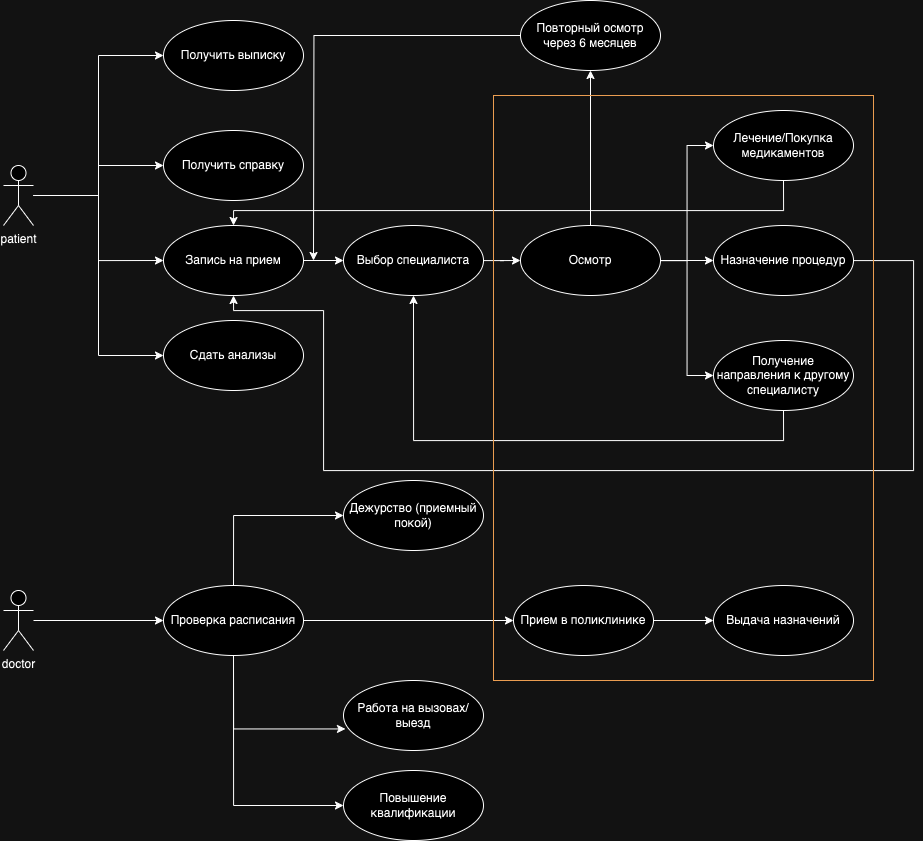

The diagram above was exported from draw.io. Its source (the exported page's mxGraphModel, read from the mxfile embedded in the PNG):
<mxGraphModel dx="1211" dy="1993" grid="1" gridSize="10" guides="1" tooltips="1" connect="1" arrows="1" fold="1" page="1" pageScale="1" pageWidth="827" pageHeight="1169" math="0" shadow="0">
  <root>
    <mxCell id="0" />
    <mxCell id="1" parent="0" />
    <mxCell id="r8fUxJbLey88uy3vTBk6-6" style="edgeStyle=orthogonalEdgeStyle;rounded=0;orthogonalLoop=1;jettySize=auto;html=1;entryX=0;entryY=0.5;entryDx=0;entryDy=0;" edge="1" parent="1" source="r8fUxJbLey88uy3vTBk6-1" target="r8fUxJbLey88uy3vTBk6-4">
      <mxGeometry relative="1" as="geometry" />
    </mxCell>
    <mxCell id="r8fUxJbLey88uy3vTBk6-12" style="edgeStyle=orthogonalEdgeStyle;rounded=0;orthogonalLoop=1;jettySize=auto;html=1;entryX=0;entryY=0.5;entryDx=0;entryDy=0;" edge="1" parent="1" source="r8fUxJbLey88uy3vTBk6-1" target="r8fUxJbLey88uy3vTBk6-8">
      <mxGeometry relative="1" as="geometry" />
    </mxCell>
    <mxCell id="r8fUxJbLey88uy3vTBk6-13" style="edgeStyle=orthogonalEdgeStyle;rounded=0;orthogonalLoop=1;jettySize=auto;html=1;entryX=0;entryY=0.5;entryDx=0;entryDy=0;" edge="1" parent="1" source="r8fUxJbLey88uy3vTBk6-1" target="r8fUxJbLey88uy3vTBk6-7">
      <mxGeometry relative="1" as="geometry" />
    </mxCell>
    <mxCell id="r8fUxJbLey88uy3vTBk6-14" style="edgeStyle=orthogonalEdgeStyle;rounded=0;orthogonalLoop=1;jettySize=auto;html=1;entryX=0;entryY=0.5;entryDx=0;entryDy=0;" edge="1" parent="1" source="r8fUxJbLey88uy3vTBk6-1" target="r8fUxJbLey88uy3vTBk6-10">
      <mxGeometry relative="1" as="geometry" />
    </mxCell>
    <mxCell id="r8fUxJbLey88uy3vTBk6-1" value="patient" style="shape=umlActor;verticalLabelPosition=bottom;verticalAlign=top;html=1;" vertex="1" parent="1">
      <mxGeometry x="310" y="5" width="30" height="60" as="geometry" />
    </mxCell>
    <mxCell id="r8fUxJbLey88uy3vTBk6-43" style="edgeStyle=orthogonalEdgeStyle;rounded=0;orthogonalLoop=1;jettySize=auto;html=1;entryX=0;entryY=0.5;entryDx=0;entryDy=0;" edge="1" parent="1" source="r8fUxJbLey88uy3vTBk6-2" target="r8fUxJbLey88uy3vTBk6-37">
      <mxGeometry relative="1" as="geometry" />
    </mxCell>
    <mxCell id="r8fUxJbLey88uy3vTBk6-2" value="doctor" style="shape=umlActor;verticalLabelPosition=bottom;verticalAlign=top;html=1;" vertex="1" parent="1">
      <mxGeometry x="310" y="430" width="30" height="60" as="geometry" />
    </mxCell>
    <mxCell id="r8fUxJbLey88uy3vTBk6-16" style="edgeStyle=orthogonalEdgeStyle;rounded=0;orthogonalLoop=1;jettySize=auto;html=1;entryX=0;entryY=0.5;entryDx=0;entryDy=0;" edge="1" parent="1" source="r8fUxJbLey88uy3vTBk6-4" target="r8fUxJbLey88uy3vTBk6-9">
      <mxGeometry relative="1" as="geometry" />
    </mxCell>
    <mxCell id="r8fUxJbLey88uy3vTBk6-4" value="Запись на прием" style="ellipse;whiteSpace=wrap;html=1;" vertex="1" parent="1">
      <mxGeometry x="470" y="65" width="140" height="70" as="geometry" />
    </mxCell>
    <mxCell id="r8fUxJbLey88uy3vTBk6-7" value="Получить выписку" style="ellipse;whiteSpace=wrap;html=1;" vertex="1" parent="1">
      <mxGeometry x="470" y="-140" width="140" height="70" as="geometry" />
    </mxCell>
    <mxCell id="r8fUxJbLey88uy3vTBk6-8" value="Получить справку" style="ellipse;whiteSpace=wrap;html=1;" vertex="1" parent="1">
      <mxGeometry x="470" y="-30" width="140" height="70" as="geometry" />
    </mxCell>
    <mxCell id="r8fUxJbLey88uy3vTBk6-17" style="edgeStyle=orthogonalEdgeStyle;rounded=0;orthogonalLoop=1;jettySize=auto;html=1;entryX=0;entryY=0.5;entryDx=0;entryDy=0;" edge="1" parent="1" source="r8fUxJbLey88uy3vTBk6-9" target="r8fUxJbLey88uy3vTBk6-15">
      <mxGeometry relative="1" as="geometry" />
    </mxCell>
    <mxCell id="r8fUxJbLey88uy3vTBk6-9" value="Выбор специалиста" style="ellipse;whiteSpace=wrap;html=1;" vertex="1" parent="1">
      <mxGeometry x="650" y="65" width="140" height="70" as="geometry" />
    </mxCell>
    <mxCell id="r8fUxJbLey88uy3vTBk6-10" value="Сдать анализы" style="ellipse;whiteSpace=wrap;html=1;" vertex="1" parent="1">
      <mxGeometry x="470" y="160" width="140" height="70" as="geometry" />
    </mxCell>
    <mxCell id="r8fUxJbLey88uy3vTBk6-23" style="edgeStyle=orthogonalEdgeStyle;rounded=0;orthogonalLoop=1;jettySize=auto;html=1;entryX=0;entryY=0.5;entryDx=0;entryDy=0;" edge="1" parent="1" source="r8fUxJbLey88uy3vTBk6-15" target="r8fUxJbLey88uy3vTBk6-21">
      <mxGeometry relative="1" as="geometry" />
    </mxCell>
    <mxCell id="r8fUxJbLey88uy3vTBk6-24" style="edgeStyle=orthogonalEdgeStyle;rounded=0;orthogonalLoop=1;jettySize=auto;html=1;entryX=0;entryY=0.5;entryDx=0;entryDy=0;" edge="1" parent="1" source="r8fUxJbLey88uy3vTBk6-15" target="r8fUxJbLey88uy3vTBk6-18">
      <mxGeometry relative="1" as="geometry" />
    </mxCell>
    <mxCell id="r8fUxJbLey88uy3vTBk6-25" style="edgeStyle=orthogonalEdgeStyle;rounded=0;orthogonalLoop=1;jettySize=auto;html=1;entryX=0;entryY=0.5;entryDx=0;entryDy=0;" edge="1" parent="1" source="r8fUxJbLey88uy3vTBk6-15" target="r8fUxJbLey88uy3vTBk6-20">
      <mxGeometry relative="1" as="geometry" />
    </mxCell>
    <mxCell id="r8fUxJbLey88uy3vTBk6-52" style="edgeStyle=orthogonalEdgeStyle;rounded=0;orthogonalLoop=1;jettySize=auto;html=1;entryX=0.5;entryY=1;entryDx=0;entryDy=0;" edge="1" parent="1" source="r8fUxJbLey88uy3vTBk6-15" target="r8fUxJbLey88uy3vTBk6-50">
      <mxGeometry relative="1" as="geometry" />
    </mxCell>
    <mxCell id="r8fUxJbLey88uy3vTBk6-15" value="Осмотр" style="ellipse;whiteSpace=wrap;html=1;" vertex="1" parent="1">
      <mxGeometry x="827" y="65" width="140" height="70" as="geometry" />
    </mxCell>
    <mxCell id="r8fUxJbLey88uy3vTBk6-29" style="edgeStyle=orthogonalEdgeStyle;rounded=0;orthogonalLoop=1;jettySize=auto;html=1;" edge="1" parent="1" source="r8fUxJbLey88uy3vTBk6-18" target="r8fUxJbLey88uy3vTBk6-4">
      <mxGeometry relative="1" as="geometry">
        <Array as="points">
          <mxPoint x="1090" y="50" />
          <mxPoint x="540" y="50" />
        </Array>
      </mxGeometry>
    </mxCell>
    <mxCell id="r8fUxJbLey88uy3vTBk6-18" value="Лечение/Покупка медикаментов" style="ellipse;whiteSpace=wrap;html=1;" vertex="1" parent="1">
      <mxGeometry x="1020" y="-50" width="140" height="70" as="geometry" />
    </mxCell>
    <mxCell id="r8fUxJbLey88uy3vTBk6-28" style="edgeStyle=orthogonalEdgeStyle;rounded=0;orthogonalLoop=1;jettySize=auto;html=1;entryX=0.5;entryY=1;entryDx=0;entryDy=0;" edge="1" parent="1" source="r8fUxJbLey88uy3vTBk6-20" target="r8fUxJbLey88uy3vTBk6-9">
      <mxGeometry relative="1" as="geometry">
        <Array as="points">
          <mxPoint x="1090" y="280" />
          <mxPoint x="720" y="280" />
        </Array>
      </mxGeometry>
    </mxCell>
    <mxCell id="r8fUxJbLey88uy3vTBk6-20" value="Получение направления к другому специалисту" style="ellipse;whiteSpace=wrap;html=1;" vertex="1" parent="1">
      <mxGeometry x="1020" y="180" width="140" height="70" as="geometry" />
    </mxCell>
    <mxCell id="r8fUxJbLey88uy3vTBk6-30" style="edgeStyle=orthogonalEdgeStyle;rounded=0;orthogonalLoop=1;jettySize=auto;html=1;" edge="1" parent="1" source="r8fUxJbLey88uy3vTBk6-21" target="r8fUxJbLey88uy3vTBk6-4">
      <mxGeometry relative="1" as="geometry">
        <Array as="points">
          <mxPoint x="1220" y="100" />
          <mxPoint x="1220" y="310" />
          <mxPoint x="630" y="310" />
          <mxPoint x="630" y="150" />
          <mxPoint x="540" y="150" />
        </Array>
      </mxGeometry>
    </mxCell>
    <mxCell id="r8fUxJbLey88uy3vTBk6-21" value="Назначение процедур" style="ellipse;whiteSpace=wrap;html=1;" vertex="1" parent="1">
      <mxGeometry x="1020" y="65" width="140" height="70" as="geometry" />
    </mxCell>
    <mxCell id="r8fUxJbLey88uy3vTBk6-31" value="Дежурство (приемный покой)" style="ellipse;whiteSpace=wrap;html=1;" vertex="1" parent="1">
      <mxGeometry x="650" y="320" width="140" height="70" as="geometry" />
    </mxCell>
    <mxCell id="r8fUxJbLey88uy3vTBk6-41" style="edgeStyle=orthogonalEdgeStyle;rounded=0;orthogonalLoop=1;jettySize=auto;html=1;entryX=0;entryY=0.5;entryDx=0;entryDy=0;" edge="1" parent="1" source="r8fUxJbLey88uy3vTBk6-32" target="r8fUxJbLey88uy3vTBk6-40">
      <mxGeometry relative="1" as="geometry" />
    </mxCell>
    <mxCell id="r8fUxJbLey88uy3vTBk6-32" value="Прием в поликлинике" style="ellipse;whiteSpace=wrap;html=1;" vertex="1" parent="1">
      <mxGeometry x="820" y="425" width="140" height="70" as="geometry" />
    </mxCell>
    <mxCell id="r8fUxJbLey88uy3vTBk6-33" value="Работа на вызовах/выезд" style="ellipse;whiteSpace=wrap;html=1;" vertex="1" parent="1">
      <mxGeometry x="650" y="520" width="140" height="70" as="geometry" />
    </mxCell>
    <mxCell id="r8fUxJbLey88uy3vTBk6-45" style="edgeStyle=orthogonalEdgeStyle;rounded=0;orthogonalLoop=1;jettySize=auto;html=1;entryX=0;entryY=0.5;entryDx=0;entryDy=0;" edge="1" parent="1" source="r8fUxJbLey88uy3vTBk6-37" target="r8fUxJbLey88uy3vTBk6-32">
      <mxGeometry relative="1" as="geometry" />
    </mxCell>
    <mxCell id="r8fUxJbLey88uy3vTBk6-46" style="edgeStyle=orthogonalEdgeStyle;rounded=0;orthogonalLoop=1;jettySize=auto;html=1;entryX=0;entryY=0.5;entryDx=0;entryDy=0;" edge="1" parent="1" source="r8fUxJbLey88uy3vTBk6-37" target="r8fUxJbLey88uy3vTBk6-31">
      <mxGeometry relative="1" as="geometry">
        <Array as="points">
          <mxPoint x="540" y="355" />
        </Array>
      </mxGeometry>
    </mxCell>
    <mxCell id="r8fUxJbLey88uy3vTBk6-47" style="edgeStyle=orthogonalEdgeStyle;rounded=0;orthogonalLoop=1;jettySize=auto;html=1;entryX=0.014;entryY=0.692;entryDx=0;entryDy=0;entryPerimeter=0;" edge="1" parent="1" source="r8fUxJbLey88uy3vTBk6-37" target="r8fUxJbLey88uy3vTBk6-33">
      <mxGeometry relative="1" as="geometry">
        <Array as="points">
          <mxPoint x="540" y="568" />
        </Array>
      </mxGeometry>
    </mxCell>
    <mxCell id="r8fUxJbLey88uy3vTBk6-49" style="edgeStyle=orthogonalEdgeStyle;rounded=0;orthogonalLoop=1;jettySize=auto;html=1;entryX=0;entryY=0.5;entryDx=0;entryDy=0;" edge="1" parent="1" source="r8fUxJbLey88uy3vTBk6-37" target="r8fUxJbLey88uy3vTBk6-48">
      <mxGeometry relative="1" as="geometry">
        <Array as="points">
          <mxPoint x="540" y="645" />
        </Array>
      </mxGeometry>
    </mxCell>
    <mxCell id="r8fUxJbLey88uy3vTBk6-37" value="Проверка расписания" style="ellipse;whiteSpace=wrap;html=1;" vertex="1" parent="1">
      <mxGeometry x="470" y="425" width="140" height="70" as="geometry" />
    </mxCell>
    <mxCell id="r8fUxJbLey88uy3vTBk6-40" value="Выдача назначений" style="ellipse;whiteSpace=wrap;html=1;" vertex="1" parent="1">
      <mxGeometry x="1020" y="425" width="140" height="70" as="geometry" />
    </mxCell>
    <mxCell id="r8fUxJbLey88uy3vTBk6-42" value="" style="whiteSpace=wrap;html=1;strokeColor=#994C00;fillStyle=solid;fillColor=none;gradientColor=none;" vertex="1" parent="1">
      <mxGeometry x="800" y="-65" width="380" height="585" as="geometry" />
    </mxCell>
    <mxCell id="r8fUxJbLey88uy3vTBk6-48" value="Повышение квалификации" style="ellipse;whiteSpace=wrap;html=1;" vertex="1" parent="1">
      <mxGeometry x="650" y="610" width="140" height="70" as="geometry" />
    </mxCell>
    <mxCell id="r8fUxJbLey88uy3vTBk6-53" style="edgeStyle=orthogonalEdgeStyle;rounded=0;orthogonalLoop=1;jettySize=auto;html=1;" edge="1" parent="1" source="r8fUxJbLey88uy3vTBk6-50">
      <mxGeometry relative="1" as="geometry">
        <mxPoint x="620" y="100" as="targetPoint" />
      </mxGeometry>
    </mxCell>
    <mxCell id="r8fUxJbLey88uy3vTBk6-50" value="Повторный осмотр через 6 месяцев" style="ellipse;whiteSpace=wrap;html=1;" vertex="1" parent="1">
      <mxGeometry x="827" y="-160" width="140" height="70" as="geometry" />
    </mxCell>
  </root>
</mxGraphModel>